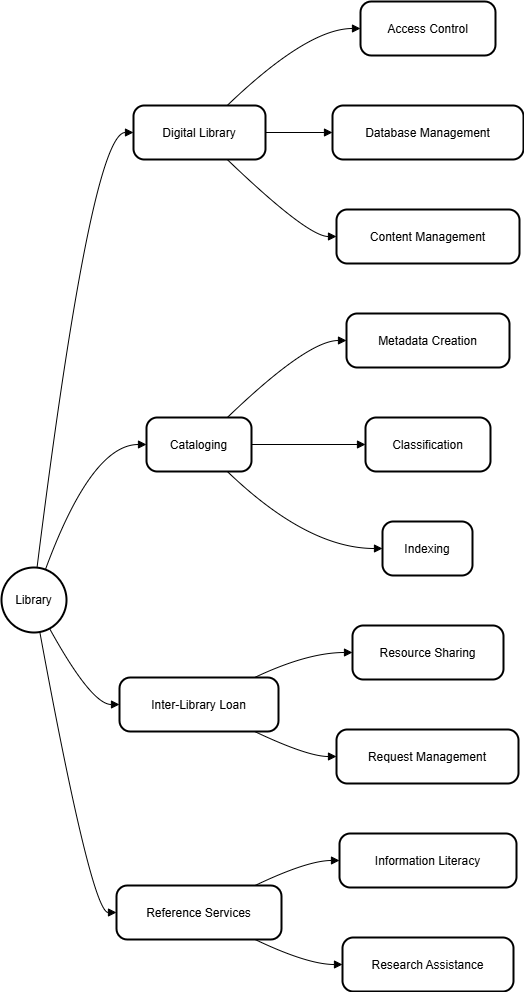

The diagram above was exported from draw.io. Its source (the exported page's mxGraphModel, read from the mxfile embedded in the PNG):
<mxGraphModel>
  <root>
    <mxCell id="0" />
    <mxCell id="1" parent="0" />
    <mxCell id="2" value="Library" style="ellipse;aspect=fixed;strokeWidth=2;whiteSpace=wrap;" vertex="1" parent="1">
      <mxGeometry x="8" y="574" width="65" height="65" as="geometry" />
    </mxCell>
    <mxCell id="3" value="Digital Library" style="rounded=1;arcSize=20;strokeWidth=2" vertex="1" parent="1">
      <mxGeometry x="140" y="112" width="132" height="54" as="geometry" />
    </mxCell>
    <mxCell id="4" value="Cataloging" style="rounded=1;arcSize=20;strokeWidth=2" vertex="1" parent="1">
      <mxGeometry x="153" y="424" width="105" height="54" as="geometry" />
    </mxCell>
    <mxCell id="5" value="Inter-Library Loan" style="rounded=1;arcSize=20;strokeWidth=2" vertex="1" parent="1">
      <mxGeometry x="126" y="684" width="159" height="54" as="geometry" />
    </mxCell>
    <mxCell id="6" value="Reference Services" style="rounded=1;arcSize=20;strokeWidth=2" vertex="1" parent="1">
      <mxGeometry x="123" y="892" width="165" height="54" as="geometry" />
    </mxCell>
    <mxCell id="7" value="Access Control" style="rounded=1;arcSize=20;strokeWidth=2" vertex="1" parent="1">
      <mxGeometry x="367" y="8" width="135" height="54" as="geometry" />
    </mxCell>
    <mxCell id="8" value="Database Management" style="rounded=1;arcSize=20;strokeWidth=2" vertex="1" parent="1">
      <mxGeometry x="339" y="112" width="191" height="54" as="geometry" />
    </mxCell>
    <mxCell id="9" value="Content Management" style="rounded=1;arcSize=20;strokeWidth=2" vertex="1" parent="1">
      <mxGeometry x="343" y="216" width="183" height="54" as="geometry" />
    </mxCell>
    <mxCell id="10" value="Metadata Creation" style="rounded=1;arcSize=20;strokeWidth=2" vertex="1" parent="1">
      <mxGeometry x="353" y="320" width="163" height="54" as="geometry" />
    </mxCell>
    <mxCell id="11" value="Classification" style="rounded=1;arcSize=20;strokeWidth=2" vertex="1" parent="1">
      <mxGeometry x="372" y="424" width="125" height="54" as="geometry" />
    </mxCell>
    <mxCell id="12" value="Indexing" style="rounded=1;arcSize=20;strokeWidth=2" vertex="1" parent="1">
      <mxGeometry x="389" y="528" width="90" height="54" as="geometry" />
    </mxCell>
    <mxCell id="13" value="Resource Sharing" style="rounded=1;arcSize=20;strokeWidth=2" vertex="1" parent="1">
      <mxGeometry x="359" y="632" width="151" height="54" as="geometry" />
    </mxCell>
    <mxCell id="14" value="Request Management" style="rounded=1;arcSize=20;strokeWidth=2" vertex="1" parent="1">
      <mxGeometry x="343" y="736" width="182" height="54" as="geometry" />
    </mxCell>
    <mxCell id="15" value="Information Literacy" style="rounded=1;arcSize=20;strokeWidth=2" vertex="1" parent="1">
      <mxGeometry x="346" y="840" width="177" height="54" as="geometry" />
    </mxCell>
    <mxCell id="16" value="Research Assistance" style="rounded=1;arcSize=20;strokeWidth=2" vertex="1" parent="1">
      <mxGeometry x="349" y="944" width="171" height="54" as="geometry" />
    </mxCell>
    <mxCell id="17" value="" style="curved=1;startArrow=none;endArrow=block;exitX=0.56;exitY=0;entryX=0;entryY=0.5;" edge="1" parent="1" source="2" target="3">
      <mxGeometry relative="1" as="geometry">
        <Array as="points">
          <mxPoint x="98" y="139" />
        </Array>
      </mxGeometry>
    </mxCell>
    <mxCell id="18" value="" style="curved=1;startArrow=none;endArrow=block;exitX=0.69;exitY=0;entryX=0;entryY=0.5;" edge="1" parent="1" source="2" target="4">
      <mxGeometry relative="1" as="geometry">
        <Array as="points">
          <mxPoint x="98" y="451" />
        </Array>
      </mxGeometry>
    </mxCell>
    <mxCell id="19" value="" style="curved=1;startArrow=none;endArrow=block;exitX=0.78;exitY=1.01;entryX=0;entryY=0.5;" edge="1" parent="1" source="2" target="5">
      <mxGeometry relative="1" as="geometry">
        <Array as="points">
          <mxPoint x="98" y="711" />
        </Array>
      </mxGeometry>
    </mxCell>
    <mxCell id="20" value="" style="curved=1;startArrow=none;endArrow=block;exitX=0.6;exitY=1.01;entryX=0;entryY=0.5;" edge="1" parent="1" source="2" target="6">
      <mxGeometry relative="1" as="geometry">
        <Array as="points">
          <mxPoint x="98" y="919" />
        </Array>
      </mxGeometry>
    </mxCell>
    <mxCell id="21" value="" style="curved=1;startArrow=none;endArrow=block;exitX=0.71;exitY=0;entryX=0;entryY=0.5;" edge="1" parent="1" source="3" target="7">
      <mxGeometry relative="1" as="geometry">
        <Array as="points">
          <mxPoint x="314" y="35" />
        </Array>
      </mxGeometry>
    </mxCell>
    <mxCell id="22" value="" style="curved=1;startArrow=none;endArrow=block;exitX=1;exitY=0.5;entryX=0;entryY=0.5;" edge="1" parent="1" source="3" target="8">
      <mxGeometry relative="1" as="geometry">
        <Array as="points" />
      </mxGeometry>
    </mxCell>
    <mxCell id="23" value="" style="curved=1;startArrow=none;endArrow=block;exitX=0.71;exitY=1;entryX=0;entryY=0.5;" edge="1" parent="1" source="3" target="9">
      <mxGeometry relative="1" as="geometry">
        <Array as="points">
          <mxPoint x="314" y="243" />
        </Array>
      </mxGeometry>
    </mxCell>
    <mxCell id="24" value="" style="curved=1;startArrow=none;endArrow=block;exitX=0.77;exitY=0;entryX=0;entryY=0.5;" edge="1" parent="1" source="4" target="10">
      <mxGeometry relative="1" as="geometry">
        <Array as="points">
          <mxPoint x="314" y="347" />
        </Array>
      </mxGeometry>
    </mxCell>
    <mxCell id="25" value="" style="curved=1;startArrow=none;endArrow=block;exitX=1.01;exitY=0.5;entryX=0;entryY=0.5;" edge="1" parent="1" source="4" target="11">
      <mxGeometry relative="1" as="geometry">
        <Array as="points" />
      </mxGeometry>
    </mxCell>
    <mxCell id="26" value="" style="curved=1;startArrow=none;endArrow=block;exitX=0.77;exitY=1;entryX=0;entryY=0.5;" edge="1" parent="1" source="4" target="12">
      <mxGeometry relative="1" as="geometry">
        <Array as="points">
          <mxPoint x="314" y="555" />
        </Array>
      </mxGeometry>
    </mxCell>
    <mxCell id="27" value="" style="curved=1;startArrow=none;endArrow=block;exitX=0.85;exitY=0;entryX=0;entryY=0.5;" edge="1" parent="1" source="5" target="13">
      <mxGeometry relative="1" as="geometry">
        <Array as="points">
          <mxPoint x="314" y="659" />
        </Array>
      </mxGeometry>
    </mxCell>
    <mxCell id="28" value="" style="curved=1;startArrow=none;endArrow=block;exitX=0.85;exitY=1;entryX=0;entryY=0.5;" edge="1" parent="1" source="5" target="14">
      <mxGeometry relative="1" as="geometry">
        <Array as="points">
          <mxPoint x="314" y="763" />
        </Array>
      </mxGeometry>
    </mxCell>
    <mxCell id="29" value="" style="curved=1;startArrow=none;endArrow=block;exitX=0.84;exitY=0;entryX=0;entryY=0.5;" edge="1" parent="1" source="6" target="15">
      <mxGeometry relative="1" as="geometry">
        <Array as="points">
          <mxPoint x="314" y="867" />
        </Array>
      </mxGeometry>
    </mxCell>
    <mxCell id="30" value="" style="curved=1;startArrow=none;endArrow=block;exitX=0.84;exitY=1;entryX=0;entryY=0.5;" edge="1" parent="1" source="6" target="16">
      <mxGeometry relative="1" as="geometry">
        <Array as="points">
          <mxPoint x="314" y="971" />
        </Array>
      </mxGeometry>
    </mxCell>
  </root>
</mxGraphModel>